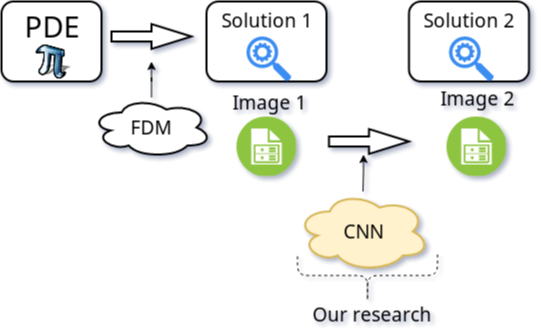

The diagram above was exported from draw.io. Its source (the exported page's mxGraphModel, read from the mxfile embedded in the PNG):
<mxGraphModel dx="964" dy="552" grid="1" gridSize="10" guides="1" tooltips="1" connect="1" arrows="1" fold="1" page="1" pageScale="1" pageWidth="850" pageHeight="1100" math="0" shadow="0">
  <root>
    <mxCell id="0" />
    <mxCell id="1" parent="0" />
    <mxCell id="EogvSzqX0ryiscX1dZjT-11" value="" style="group" vertex="1" connectable="0" parent="1">
      <mxGeometry x="225" y="60" width="215" height="195" as="geometry" />
    </mxCell>
    <mxCell id="EogvSzqX0ryiscX1dZjT-9" value="Solution 1" style="rounded=1;whiteSpace=wrap;html=1;strokeWidth=2;gradientColor=none;fontSize=19;align=center;verticalAlign=top;" vertex="1" parent="EogvSzqX0ryiscX1dZjT-11">
      <mxGeometry width="120" height="80" as="geometry" />
    </mxCell>
    <mxCell id="EogvSzqX0ryiscX1dZjT-8" value="" style="html=1;aspect=fixed;strokeColor=none;shadow=0;align=center;verticalAlign=top;fillColor=#3B8DF1;shape=mxgraph.gcp2.solution;fontSize=29;" vertex="1" parent="EogvSzqX0ryiscX1dZjT-11">
      <mxGeometry x="40" y="35" width="45" height="45" as="geometry" />
    </mxCell>
    <mxCell id="EogvSzqX0ryiscX1dZjT-12" value="" style="group" vertex="1" connectable="0" parent="1">
      <mxGeometry x="20" y="60" width="100" height="80" as="geometry" />
    </mxCell>
    <mxCell id="EogvSzqX0ryiscX1dZjT-5" value="PDE" style="rounded=1;whiteSpace=wrap;html=1;strokeWidth=2;fontSize=29;align=center;verticalAlign=top;gradientColor=none;" vertex="1" parent="EogvSzqX0ryiscX1dZjT-12">
      <mxGeometry width="100" height="80" as="geometry" />
    </mxCell>
    <mxCell id="EogvSzqX0ryiscX1dZjT-4" value="" style="shape=image;html=1;verticalAlign=top;verticalLabelPosition=bottom;labelBackgroundColor=#ffffff;imageAspect=0;aspect=fixed;image=https://cdn4.iconfinder.com/data/icons/STROKE/text/png/128/equation.png" vertex="1" parent="EogvSzqX0ryiscX1dZjT-12">
      <mxGeometry x="32" y="40" width="40" height="40" as="geometry" />
    </mxCell>
    <mxCell id="EogvSzqX0ryiscX1dZjT-34" style="edgeStyle=orthogonalEdgeStyle;rounded=0;orthogonalLoop=1;jettySize=auto;html=1;fontSize=19;" edge="1" parent="1" source="EogvSzqX0ryiscX1dZjT-16">
      <mxGeometry relative="1" as="geometry">
        <mxPoint x="170" y="120" as="targetPoint" />
      </mxGeometry>
    </mxCell>
    <mxCell id="EogvSzqX0ryiscX1dZjT-16" value="FDM" style="ellipse;shape=cloud;whiteSpace=wrap;html=1;rounded=1;strokeWidth=2;gradientColor=none;fontSize=19;align=center;" vertex="1" parent="1">
      <mxGeometry x="110" y="156" width="120" height="60" as="geometry" />
    </mxCell>
    <mxCell id="EogvSzqX0ryiscX1dZjT-20" value="" style="group" vertex="1" connectable="0" parent="1">
      <mxGeometry x="237.5" y="150" width="100" height="85" as="geometry" />
    </mxCell>
    <mxCell id="EogvSzqX0ryiscX1dZjT-3" value="" style="aspect=fixed;perimeter=ellipsePerimeter;html=1;align=center;shadow=0;dashed=0;fontColor=#4277BB;labelBackgroundColor=#ffffff;fontSize=12;spacingTop=3;image;image=img/lib/ibm/vpc/Image.svg;container=1;" vertex="1" parent="EogvSzqX0ryiscX1dZjT-20">
      <mxGeometry x="17.5" y="25" width="60" height="60" as="geometry" />
    </mxCell>
    <mxCell id="EogvSzqX0ryiscX1dZjT-19" value="Image 1" style="text;html=1;strokeColor=none;fillColor=none;align=center;verticalAlign=middle;whiteSpace=wrap;rounded=0;fontSize=19;" vertex="1" parent="EogvSzqX0ryiscX1dZjT-20">
      <mxGeometry width="100" height="20" as="geometry" />
    </mxCell>
    <mxCell id="EogvSzqX0ryiscX1dZjT-28" value="" style="group" vertex="1" connectable="0" parent="1">
      <mxGeometry x="445" y="150" width="100" height="85" as="geometry" />
    </mxCell>
    <mxCell id="EogvSzqX0ryiscX1dZjT-29" value="" style="aspect=fixed;perimeter=ellipsePerimeter;html=1;align=center;shadow=0;dashed=0;fontColor=#4277BB;labelBackgroundColor=#ffffff;fontSize=12;spacingTop=3;image;image=img/lib/ibm/vpc/Image.svg;container=1;" vertex="1" parent="EogvSzqX0ryiscX1dZjT-28">
      <mxGeometry x="20" y="25" width="60" height="60" as="geometry" />
    </mxCell>
    <mxCell id="EogvSzqX0ryiscX1dZjT-30" value="Image 2" style="text;html=1;strokeColor=none;fillColor=none;align=center;verticalAlign=middle;whiteSpace=wrap;rounded=0;fontSize=19;" vertex="1" parent="EogvSzqX0ryiscX1dZjT-28">
      <mxGeometry y="-4" width="100" height="20" as="geometry" />
    </mxCell>
    <mxCell id="EogvSzqX0ryiscX1dZjT-32" value="" style="html=1;shadow=0;dashed=0;align=center;verticalAlign=middle;shape=mxgraph.arrows2.arrow;dy=0.6;dx=40;notch=0;rounded=1;strokeWidth=2;gradientColor=none;fontSize=19;" vertex="1" parent="1">
      <mxGeometry x="347.5" y="187.5" width="80" height="25" as="geometry" />
    </mxCell>
    <mxCell id="EogvSzqX0ryiscX1dZjT-33" value="" style="html=1;shadow=0;dashed=0;align=center;verticalAlign=middle;shape=mxgraph.arrows2.arrow;dy=0.6;dx=40;notch=0;rounded=1;strokeWidth=2;gradientColor=none;fontSize=19;" vertex="1" parent="1">
      <mxGeometry x="130" y="82.5" width="80" height="25" as="geometry" />
    </mxCell>
    <mxCell id="EogvSzqX0ryiscX1dZjT-35" value="" style="group" vertex="1" connectable="0" parent="1">
      <mxGeometry x="427.5" y="60" width="120" height="80" as="geometry" />
    </mxCell>
    <mxCell id="EogvSzqX0ryiscX1dZjT-36" value="Solution 2" style="rounded=1;whiteSpace=wrap;html=1;strokeWidth=2;gradientColor=none;fontSize=19;align=center;verticalAlign=top;" vertex="1" parent="EogvSzqX0ryiscX1dZjT-35">
      <mxGeometry width="120" height="80" as="geometry" />
    </mxCell>
    <mxCell id="EogvSzqX0ryiscX1dZjT-37" value="" style="html=1;aspect=fixed;strokeColor=none;shadow=0;align=center;verticalAlign=top;fillColor=#3B8DF1;shape=mxgraph.gcp2.solution;fontSize=29;" vertex="1" parent="EogvSzqX0ryiscX1dZjT-35">
      <mxGeometry x="40" y="35" width="45" height="45" as="geometry" />
    </mxCell>
    <mxCell id="EogvSzqX0ryiscX1dZjT-43" value="" style="edgeStyle=orthogonalEdgeStyle;rounded=0;orthogonalLoop=1;jettySize=auto;html=1;fontSize=19;" edge="1" parent="1" source="EogvSzqX0ryiscX1dZjT-42">
      <mxGeometry relative="1" as="geometry">
        <mxPoint x="382" y="213" as="targetPoint" />
      </mxGeometry>
    </mxCell>
    <mxCell id="EogvSzqX0ryiscX1dZjT-42" value="CNN" style="ellipse;shape=cloud;whiteSpace=wrap;html=1;rounded=1;strokeWidth=2;fontSize=19;align=center;fillColor=#fff2cc;strokeColor=#d6b656;" vertex="1" parent="1">
      <mxGeometry x="315" y="250" width="133" height="80" as="geometry" />
    </mxCell>
    <mxCell id="EogvSzqX0ryiscX1dZjT-49" value="Our research" style="text;html=1;strokeColor=none;fillColor=none;align=center;verticalAlign=middle;whiteSpace=wrap;rounded=0;dashed=1;fontSize=19;" vertex="1" parent="1">
      <mxGeometry x="320.5" y="362" width="138" height="20" as="geometry" />
    </mxCell>
    <mxCell id="EogvSzqX0ryiscX1dZjT-50" value="" style="shape=curlyBracket;whiteSpace=wrap;html=1;rounded=1;dashed=1;strokeWidth=1;gradientColor=none;fontSize=19;align=center;flipH=1;size=0.58;rotation=90;" vertex="1" parent="1">
      <mxGeometry x="361" y="268" width="50" height="140" as="geometry" />
    </mxCell>
  </root>
</mxGraphModel>